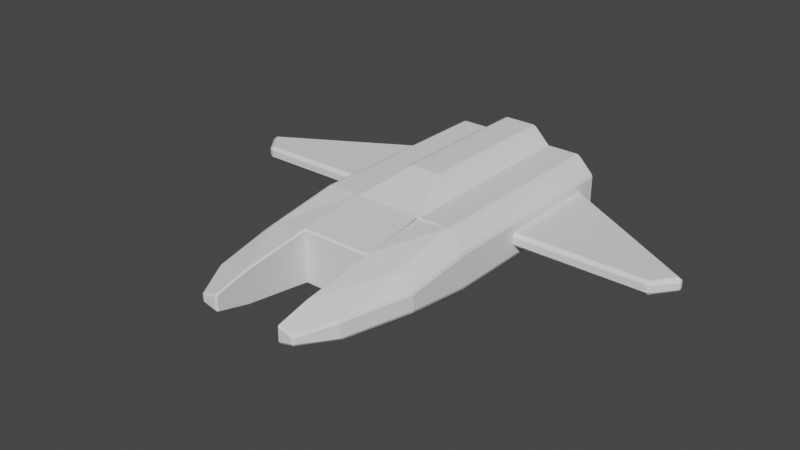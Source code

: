 # Source: FoeShip.blend  (saved by Blender 3.6.13; exported with 4.5.12 LTS)
import bpy
from mathutils import Matrix  # noqa: F401  (used for matrix-valued properties, if any)

bpy.ops.wm.read_factory_settings(use_empty=True)
scene = bpy.context.scene
scene.name = 'Scene'

# ---- collections
col_collection = bpy.data.collections.new('Collection'); scene.collection.children.link(col_collection)

# ---- world
world_world = bpy.data.worlds.new('World'); scene.world = world_world
world_world.use_nodes = True; world_world.node_tree.nodes.clear()
_N = world_world.node_tree.nodes; _L = world_world.node_tree.links
n0 = _N.new('ShaderNodeOutputWorld'); n0.name = 'World Output'; n0.location = (300, 300)
n1 = _N.new('ShaderNodeBackground'); n1.name = 'Background'; n1.location = (10, 300)
n1.inputs[0].default_value = (0.05088, 0.05088, 0.05088, 1.0)
_L.new(n1.outputs[0], n0.inputs[0])
n0.is_active_output = True
world_world.color = (0.05088, 0.05088, 0.05088)
world_world.use_sun_shadow = False
world_world.sun_shadow_jitter_overblur = 0.0

# ---- meshes
me_body = bpy.data.meshes.new('Body')
me_body.from_pydata([(-1.0, -1.0, -0.7812), (-1.0, -1.0, 0.7812), (-1.0, 1.0, -1.0), (-0.5, 2.5, 1.5), (1.0, 1.0, -1.0), (1.0, -3.0, 0.5), (1.0, -3.0, -0.5), (2.0, -3.0, 0.25), (2.0, -3.0, -0.25), (1.0, 5.0, 1.0), (1.0, 7.0, -1.0), (0.5, 7.0, 1.5), (0.5, 5.0, 1.5), (-1.0, 7.0, 1.0), (1.0, -4.0, 0.25), (1.0, -4.0, -0.25), (1.5, -4.0, 0.125), (1.5, -4.0, -0.125), (2.5, 1.0, 0.4968), (2.0, 1.0, 1.0), (2.0, 1.0, -1.0), (2.5, 1.0, -0.4968), (2.003, -1.0, -0.6691), (2.5, -1.0, -0.2621), (2.5, -1.0, 0.2621), (2.003, -1.0, 0.6691), (2.5, 5.0, 0.4972), (2.0, 5.0, 1.0), (2.5, 5.0, -0.4972), (2.0, 5.0, -1.0), (2.0, 7.0, 1.0), (2.5, 7.0, 0.4973), (2.5, 7.0, -0.4973), (2.0, 7.0, -1.0), (1.0, -1.0, -0.7812), (1.0, -1.0, 0.7812), (0.5, 2.5, 1.5), (-1.0, -3.0, 0.5), (-1.0, -3.0, -0.5), (-2.0, -3.0, 0.25), (-2.0, -3.0, -0.25), (1.0, 5.0, -1.0), (-1.0, 5.0, -1.0), (-1.0, 5.0, 1.0), (-1.0, 7.0, -1.0), (-0.5, 7.0, 1.5), (1.0, 1.0, 1.0), (-1.0, 1.0, 1.0), (-0.5, 5.0, 1.5), (1.0, 7.0, 1.0), (-1.0, -4.0, 0.25), (-1.0, -4.0, -0.25), (-1.5, -4.0, 0.125), (-1.5, -4.0, -0.125), (-2.5, 1.0, 0.4968), (-2.0, 1.0, 1.0), (-2.0, 1.0, -1.0), (-2.5, 1.0, -0.4968), (-2.003, -1.0, -0.6691), (-2.5, -1.0, -0.2621), (-2.5, -1.0, 0.2621), (-2.003, -1.0, 0.6691), (-2.5, 5.0, 0.4972), (-2.0, 5.0, 1.0), (-2.5, 5.0, -0.4972), (-2.0, 5.0, -1.0), (-2.0, 7.0, 1.0), (-2.5, 7.0, 0.4973), (-2.5, 7.0, -0.4973), (-2.0, 7.0, -1.0)], [], [(0, 1, 47, 2), (34, 4, 20, 22), (35, 34, 6, 5), (34, 35, 1, 0), (2, 4, 34, 0), (46, 47, 1, 35), (46, 35, 25, 19), (20, 4, 41, 29), (46, 19, 27, 9), (2, 47, 43, 42), (7, 5, 14, 16), (7, 25, 35, 5), (26, 28, 32, 31), (34, 22, 8, 6), (48, 12, 11, 45), (9, 27, 30, 49), (18, 21, 28, 26), (4, 2, 42, 41), (3, 36, 12, 48), (44, 13, 49, 10), (8, 23, 24, 7), (42, 43, 13, 44), (10, 49, 30, 31, 32, 33), (41, 42, 44, 10), (29, 41, 10, 33), (36, 3, 47, 46), (3, 48, 43, 47), (12, 36, 46, 9), (45, 11, 49, 13), (11, 12, 9, 49), (48, 45, 13, 43), (14, 15, 17, 16), (8, 7, 16, 17), (6, 8, 17, 15), (5, 6, 15, 14), (22, 23, 8), (24, 25, 7), (22, 20, 21, 23), (19, 25, 24, 18), (29, 33, 32, 28), (20, 29, 28, 21), (27, 19, 18, 26), (30, 27, 26, 31), (21, 18, 24, 23), (34, 4, 46, 35), (0, 58, 56, 2), (1, 37, 38, 0), (47, 55, 61, 1), (56, 65, 42, 2), (47, 43, 63, 55), (4, 41, 9, 46), (39, 52, 50, 37), (39, 37, 1, 61), (62, 67, 68, 64), (0, 38, 40, 58), (43, 13, 66, 63), (54, 62, 64, 57), (40, 39, 60, 59), (41, 10, 49, 9), (44, 69, 68, 67, 66, 13), (65, 69, 44, 42), (50, 52, 53, 51), (40, 53, 52, 39), (38, 51, 53, 40), (37, 50, 51, 38), (58, 40, 59), (60, 39, 61), (58, 59, 57, 56), (55, 54, 60, 61), (65, 64, 68, 69), (56, 57, 64, 65), (63, 62, 54, 55), (66, 67, 62, 63), (57, 59, 60, 54)])
_uv = me_body.uv_layers.new(name='UVMap')
_uv.uv.foreach_set('vector', [0.375, 0.0, 0.625, 0.0, 0.625, 0.25, 0.375, 0.25, 0.375, 0.75, 0.375, 0.5, 0.375, 0.5, 0.375, 0.75, 0.625, 0.75, 0.375, 0.75, 0.375, 0.75, 0.625, 0.75, 0.375, 0.75, 0.625, 0.75, 0.625, 1.0, 0.375, 1.0, 0.125, 0.5, 0.375, 0.5, 0.375, 0.75, 0.125, 0.75, 0.625, 0.5, 0.875, 0.5, 0.875, 0.75, 0.625, 0.75, 0.625, 0.5, 0.625, 0.75, 0.625, 0.75, 0.625, 0.5, 0.375, 0.5, 0.375, 0.5, 0.375, 0.5, 0.375, 0.5, 0.625, 0.5, 0.625, 0.5, 0.625, 0.5, 0.625, 0.5, 0.375, 0.25, 0.625, 0.25, 0.625, 0.25, 0.375, 0.25, 0.625, 0.75, 0.625, 0.75, 0.625, 0.75, 0.625, 0.75, 0.625, 0.75, 0.625, 0.75, 0.625, 0.75, 0.625, 0.75, 0.5621, 0.5, 0.4379, 0.5, 0.4378, 0.5, 0.5622, 0.5, 0.375, 0.75, 0.375, 0.75, 0.375, 0.75, 0.375, 0.75, 0.8125, 0.5, 0.6875, 0.5, 0.6875, 0.5, 0.8125, 0.5, 0.625, 0.5, 0.625, 0.5, 0.625, 0.5, 0.625, 0.5, 0.5621, 0.5, 0.4379, 0.5, 0.4379, 0.5, 0.5621, 0.5, 0.375, 0.5, 0.125, 0.5, 0.125, 0.5, 0.375, 0.5, 0.8125, 0.5, 0.6875, 0.5, 0.6875, 0.5, 0.8125, 0.5, 0.375, 0.25, 0.625, 0.25, 0.625, 0.5, 0.375, 0.5, 0.375, 0.75, 0.375, 0.7593, 0.5224, 0.75, 0.625, 0.75, 0.375, 0.25, 0.625, 0.25, 0.625, 0.25, 0.375, 0.25, 0.375, 0.5, 0.625, 0.5, 0.625, 0.5, 0.5622, 0.5, 0.4378, 0.5, 0.375, 0.5, 0.375, 0.5, 0.125, 0.5, 0.125, 0.5, 0.375, 0.5, 0.375, 0.5, 0.375, 0.5, 0.375, 0.5, 0.375, 0.5, 0.6875, 0.5, 0.8125, 0.5, 0.875, 0.5, 0.625, 0.5, 0.8125, 0.5, 0.8125, 0.5, 0.875, 0.5, 0.875, 0.5, 0.6875, 0.5, 0.6875, 0.5, 0.625, 0.5, 0.625, 0.5, 0.8125, 0.5, 0.6875, 0.5, 0.625, 0.5, 0.875, 0.5, 0.6875, 0.5, 0.6875, 0.5, 0.625, 0.5, 0.625, 0.5, 0.8125, 0.5, 0.8125, 0.5, 0.875, 0.5, 0.875, 0.5, 0.625, 0.75, 0.375, 0.75, 0.375, 0.75, 0.625, 0.75, 0.375, 0.75, 0.625, 0.75, 0.625, 0.75, 0.375, 0.75, 0.375, 0.75, 0.375, 0.75, 0.375, 0.75, 0.375, 0.75, 0.625, 0.75, 0.375, 0.75, 0.375, 0.75, 0.625, 0.75, 0.375, 0.75, 0.375, 0.7593, 0.375, 0.75, 0.5224, 0.75, 0.6336, 0.75, 0.625, 0.75, 0.375, 0.75, 0.375, 0.5, 0.4379, 0.5, 0.4776, 0.75, 0.625, 0.5, 0.625, 0.75, 0.5224, 0.75, 0.5621, 0.5, 0.375, 0.5, 0.375, 0.5, 0.4378, 0.5, 0.4379, 0.5, 0.375, 0.5, 0.375, 0.5, 0.4379, 0.5, 0.4379, 0.5, 0.625, 0.5, 0.625, 0.5, 0.5621, 0.5, 0.5621, 0.5, 0.625, 0.5, 0.625, 0.5, 0.5621, 0.5, 0.5622, 0.5, 0.4379, 0.5, 0.5621, 0.5, 0.5224, 0.75, 0.4776, 0.75, 0.375, 0.0, 0.375, 0.25, 0.625, 0.25, 0.625, 0.0, 0.375, 0.75, 0.375, 0.75, 0.375, 0.5, 0.375, 0.5, 0.625, 0.75, 0.625, 0.75, 0.375, 0.75, 0.375, 0.75, 0.625, 0.5, 0.625, 0.5, 0.625, 0.75, 0.625, 0.75, 0.375, 0.5, 0.375, 0.5, 0.375, 0.5, 0.375, 0.5, 0.625, 0.5, 0.625, 0.5, 0.625, 0.5, 0.625, 0.5, 0.375, 0.25, 0.375, 0.25, 0.625, 0.25, 0.625, 0.25, 0.625, 0.75, 0.625, 0.75, 0.625, 0.75, 0.625, 0.75, 0.625, 0.75, 0.625, 0.75, 0.625, 0.75, 0.625, 0.75, 0.5621, 0.5, 0.5622, 0.5, 0.4378, 0.5, 0.4379, 0.5, 0.375, 0.75, 0.375, 0.75, 0.375, 0.75, 0.375, 0.75, 0.625, 0.5, 0.625, 0.5, 0.625, 0.5, 0.625, 0.5, 0.5621, 0.5, 0.5621, 0.5, 0.4379, 0.5, 0.4379, 0.5, 0.375, 0.75, 0.625, 0.75, 0.5224, 0.75, 0.375, 0.7593, 0.375, 0.25, 0.375, 0.25, 0.625, 0.25, 0.625, 0.25, 0.375, 0.5, 0.375, 0.5, 0.4378, 0.5, 0.5622, 0.5, 0.625, 0.5, 0.625, 0.5, 0.375, 0.5, 0.375, 0.5, 0.375, 0.5, 0.375, 0.5, 0.625, 0.75, 0.625, 0.75, 0.375, 0.75, 0.375, 0.75, 0.375, 0.75, 0.375, 0.75, 0.625, 0.75, 0.625, 0.75, 0.375, 0.75, 0.375, 0.75, 0.375, 0.75, 0.375, 0.75, 0.625, 0.75, 0.625, 0.75, 0.375, 0.75, 0.375, 0.75, 0.375, 0.75, 0.375, 0.75, 0.375, 0.7593, 0.5224, 0.75, 0.625, 0.75, 0.6336, 0.75, 0.375, 0.75, 0.4776, 0.75, 0.4379, 0.5, 0.375, 0.5, 0.625, 0.5, 0.5621, 0.5, 0.5224, 0.75, 0.625, 0.75, 0.375, 0.5, 0.4379, 0.5, 0.4378, 0.5, 0.375, 0.5, 0.375, 0.5, 0.4379, 0.5, 0.4379, 0.5, 0.375, 0.5, 0.625, 0.5, 0.5621, 0.5, 0.5621, 0.5, 0.625, 0.5, 0.625, 0.5, 0.5622, 0.5, 0.5621, 0.5, 0.625, 0.5, 0.4379, 0.5, 0.4776, 0.75, 0.5224, 0.75, 0.5621, 0.5])
me_body.update()
me_wing = bpy.data.meshes.new('Wing')
me_wing.from_pydata([(-6.447, 3.06, -0.2), (-6.447, 3.06, 0.2), (-7.004, 3.786, -0.2), (-7.004, 3.786, 0.2), (-2.337, 3.06, -0.2), (-2.337, 3.06, 0.2), (-2.337, 6.507, -0.2), (-2.337, 6.507, 0.2), (6.447, 3.06, -0.2), (6.447, 3.06, 0.2), (7.004, 3.786, -0.2), (7.004, 3.786, 0.2), (2.337, 3.06, -0.2), (2.337, 3.06, 0.2), (2.337, 6.507, -0.2), (2.337, 6.507, 0.2)], [], [(0, 1, 3, 2), (2, 3, 7, 6), (6, 7, 5, 4), (4, 5, 1, 0), (2, 6, 4, 0), (7, 3, 1, 5), (8, 10, 11, 9), (10, 14, 15, 11), (14, 12, 13, 15), (12, 8, 9, 13), (10, 8, 12, 14), (15, 13, 9, 11)])
_uv = me_wing.uv_layers.new(name='UVMap')
_uv.uv.foreach_set('vector', [0.375, 0.0, 0.625, 0.0, 0.625, 0.25, 0.375, 0.25, 0.375, 0.25, 0.625, 0.25, 0.625, 0.5, 0.375, 0.5, 0.375, 0.5, 0.625, 0.5, 0.625, 0.75, 0.375, 0.75, 0.375, 0.75, 0.625, 0.75, 0.625, 1.0, 0.375, 1.0, 0.125, 0.5, 0.375, 0.5, 0.375, 0.75, 0.125, 0.75, 0.625, 0.5, 0.875, 0.5, 0.875, 0.75, 0.625, 0.75, 0.375, 0.0, 0.375, 0.25, 0.625, 0.25, 0.625, 0.0, 0.375, 0.25, 0.375, 0.5, 0.625, 0.5, 0.625, 0.25, 0.375, 0.5, 0.375, 0.75, 0.625, 0.75, 0.625, 0.5, 0.375, 0.75, 0.375, 1.0, 0.625, 1.0, 0.625, 0.75, 0.125, 0.5, 0.125, 0.75, 0.375, 0.75, 0.375, 0.5, 0.625, 0.5, 0.625, 0.75, 0.875, 0.75, 0.875, 0.5])
me_wing.update()

# ---- objects
ob_st_foe = bpy.data.objects.new('ST-Foe', me_body)
ob_wing = bpy.data.objects.new('Wing', me_wing)

# ---- transforms, parenting, visibility, modifiers, constraints
ob_st_foe.location = (0.0, 0.0, 0.0)
ob_st_foe.display_type = 'SOLID'
ob_st_foe.show_wire = True
_m = ob_st_foe.modifiers.new('Bevel', 'BEVEL')
_m.width = 0.05
_m.width_pct = 0.05
ob_wing.parent = ob_st_foe
ob_wing.location = (0.0, 0.0, 0.0)
ob_wing.display_type = 'SOLID'
_m = ob_wing.modifiers.new('Bevel', 'BEVEL')

# ---- collection membership
col_collection.objects.link(ob_st_foe)
col_collection.objects.link(ob_wing)

# ---- scene / render settings (as saved in the file)
scene.frame_start = 1; scene.frame_end = 250; scene.frame_set(1)
scene.render.engine = 'BLENDER_EEVEE_NEXT'
scene.cycles.sampling_pattern = 'TABULATED_SOBOL'
scene.view_settings.view_transform = 'Filmic'
bpy.context.view_layer.update()

# ---- added for rendering (the .blend has no active camera and no usable light): camera, sun
cam_auto = bpy.data.cameras.new('AutoCamera')
cam_auto.lens = 50.0
cam_auto.sensor_width = 36.0
cam_auto.clip_end = 1000.0
ob_auto_camera = bpy.data.objects.new('AutoCamera', cam_auto)
scene.collection.objects.link(ob_auto_camera)
ob_auto_camera.location = (16.5528, -18.3634, 13.4923)
ob_auto_camera.rotation_euler = (1.09748, -7.21219e-08, 0.694738)
scene.camera = ob_auto_camera
light_auto_sun = bpy.data.lights.new('AutoSun', 'SUN')
light_auto_sun.energy = 3.0
light_auto_sun.angle = 0.0523599
ob_auto_sun = bpy.data.objects.new('AutoSun', light_auto_sun)
scene.collection.objects.link(ob_auto_sun)
ob_auto_sun.rotation_euler = (0.872665, 0.174533, 0.523599)
bpy.context.view_layer.update()
